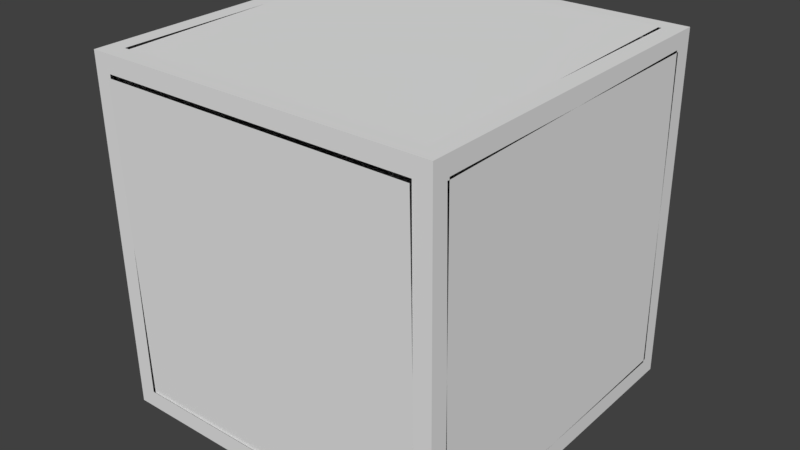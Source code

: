 # Source: cube_plus.blend  (saved by Blender 2.78.0; exported with 4.5.12 LTS)
import bpy
from mathutils import Matrix  # noqa: F401  (used for matrix-valued properties, if any)

bpy.ops.wm.read_factory_settings(use_empty=True)
scene = bpy.context.scene
scene.name = 'Scene'

# ---- collections
col_collection_1 = bpy.data.collections.new('Collection 1'); scene.collection.children.link(col_collection_1)

# ---- world
world_world = bpy.data.worlds.new('World'); scene.world = world_world
world_world.color = (0.05088, 0.05088, 0.05088)
world_world.use_sun_shadow = False
world_world.sun_shadow_jitter_overblur = 0.0
world_world.cycles.sampling_method = 'MANUAL'

# ---- meshes
me_cube = bpy.data.meshes.new('Cube')
me_cube.from_pydata([(0.9, 1.0, -0.9), (1.0, -0.9, -0.9), (-0.9, -1.0, -0.9), (-0.9, 1.0, -0.9), (0.9, 1.0, 0.9), (1.0, -0.9, 0.9), (-0.9, -1.0, 0.9), (-0.9, 1.0, 0.9), (-1.0, -0.9, -0.9), (-1.0, 0.9, -0.9), (-1.0, -0.9, 0.9), (-1.0, 0.9, 0.9), (-1.0, -1.0, -1.0), (-1.0, 1.0, -1.0), (-1.0, -1.0, 1.0), (-1.0, 1.0, 1.0), (1.0, 0.9, -0.9), (-0.9, 0.9, -1.0), (1.0, 0.9, 0.9), (-0.9, 0.9, 1.0), (0.9, 0.9, -1.0), (0.9, -1.0, -0.9), (0.9, 0.9, 1.0), (0.9, -1.0, 0.9), (0.9, -0.9, -1.0), (-0.9, -0.9, -1.0), (0.9, -0.9, 1.0), (-0.9, -0.9, 1.0), (1.0, 1.0, 1.0), (1.0, -1.0, 1.0), (-1.0, 1.0, 1.0), (-1.0, -1.0, 1.0), (1.0, 1.0, -1.0), (1.0, -1.0, -1.0), (-1.0, 1.0, -1.0), (-1.0, -1.0, -1.0)], [], [(35, 31, 14, 12), (31, 30, 15, 14), (30, 34, 13, 15), (34, 35, 12, 13), (8, 9, 13, 12), (10, 8, 12, 14), (9, 11, 15, 13), (11, 10, 14, 15), (3, 0, 32, 34), (0, 4, 28, 32), (7, 3, 34, 30), (4, 7, 30, 28), (16, 1, 33, 32), (18, 16, 32, 28), (1, 5, 29, 33), (5, 18, 28, 29), (21, 2, 35, 33), (23, 21, 33, 29), (2, 6, 31, 35), (6, 23, 29, 31), (22, 26, 29, 28), (19, 22, 28, 30), (26, 27, 31, 29), (27, 19, 30, 31), (24, 20, 32, 33), (20, 17, 34, 32), (25, 24, 33, 35), (17, 25, 35, 34)])
me_cube.materials.append(None)
me_cube.use_remesh_preserve_volume = False
me_cube.use_remesh_preserve_attributes = False
me_cube.use_mirror_vertex_groups = False
me_cube.update()
me_cube_005 = bpy.data.meshes.new('Cube.005')
me_cube_005.from_pydata([(-0.9, -0.9, -1.0), (0.9, -0.9, -1.0), (-0.9, 0.9, -1.0), (0.9, 0.9, -1.0)], [], [(0, 1, 3, 2)])
me_cube_005.materials.append(None)
me_cube_005.use_remesh_preserve_volume = False
me_cube_005.use_remesh_preserve_attributes = False
me_cube_005.use_mirror_vertex_groups = False
me_cube_005.update()
me_cube_004 = bpy.data.meshes.new('Cube.004')
me_cube_004.from_pydata([(-0.9, -1.0, -0.9), (0.9, -1.0, -0.9), (-0.9, -1.0, 0.9), (0.9, -1.0, 0.9)], [], [(0, 1, 3, 2)])
me_cube_004.materials.append(None)
me_cube_004.use_remesh_preserve_volume = False
me_cube_004.use_remesh_preserve_attributes = False
me_cube_004.use_mirror_vertex_groups = False
me_cube_004.update()
me_cube_003 = bpy.data.meshes.new('Cube.003')
me_cube_003.from_pydata([(-0.9, -0.9, 1.0), (0.9, -0.9, 1.0), (-0.9, 0.9, 1.0), (0.9, 0.9, 1.0)], [], [(0, 1, 3, 2)])
me_cube_003.materials.append(None)
me_cube_003.use_remesh_preserve_volume = False
me_cube_003.use_remesh_preserve_attributes = False
me_cube_003.use_mirror_vertex_groups = False
me_cube_003.update()
me_cube_002 = bpy.data.meshes.new('Cube.002')
me_cube_002.from_pydata([(-0.9, 1.0, -0.9), (0.9, 1.0, -0.9), (-0.9, 1.0, 0.9), (0.9, 1.0, 0.9)], [], [(0, 1, 3, 2)])
me_cube_002.materials.append(None)
me_cube_002.use_remesh_preserve_volume = False
me_cube_002.use_remesh_preserve_attributes = False
me_cube_002.use_mirror_vertex_groups = False
me_cube_002.update()
me_cube_001 = bpy.data.meshes.new('Cube.001')
me_cube_001.from_pydata([(-1.0, -0.9, 0.9), (-1.0, -0.9, -0.9), (-1.0, 0.9, 0.9), (-1.0, 0.9, -0.9)], [], [(0, 1, 3, 2)])
me_cube_001.materials.append(None)
me_cube_001.use_remesh_preserve_volume = False
me_cube_001.use_remesh_preserve_attributes = False
me_cube_001.use_mirror_vertex_groups = False
me_cube_001.update()
me_cube_006 = bpy.data.meshes.new('Cube.006')
me_cube_006.from_pydata([(1.0, -0.9, 0.9), (1.0, -0.9, -0.9), (1.0, 0.9, 0.9), (1.0, 0.9, -0.9)], [], [(0, 1, 3, 2)])
me_cube_006.materials.append(None)
me_cube_006.use_remesh_preserve_volume = False
me_cube_006.use_remesh_preserve_attributes = False
me_cube_006.use_mirror_vertex_groups = False
me_cube_006.update()

# ---- objects
ob_cube = bpy.data.objects.new('Cube', me_cube)
ob_plane005 = bpy.data.objects.new('Plane005', me_cube_005)
ob_plane004 = bpy.data.objects.new('Plane004', me_cube_004)
ob_plane003 = bpy.data.objects.new('Plane003', me_cube_003)
ob_plane002 = bpy.data.objects.new('Plane002', me_cube_002)
ob_plane001 = bpy.data.objects.new('Plane001', me_cube_001)
ob_plane006 = bpy.data.objects.new('Plane006', me_cube_006)

# ---- transforms, parenting, visibility, modifiers, constraints
ob_cube.location = (0.0, 0.0, 0.0)
ob_cube.rotation_euler = (0.01396, 0.0, 0.0)
ob_cube.lock_rotations_4d = False
ob_cube.empty_display_type = 'ARROWS'
ob_cube.lineart.crease_threshold = 0.0
ob_plane005.parent = ob_cube
ob_plane005.location = (0.0, 0.0, 0.0)
ob_plane005.rotation_euler = (0.01396, 0.0, 0.0)
ob_plane005.lock_rotations_4d = False
ob_plane005.empty_display_type = 'ARROWS'
ob_plane005.lineart.crease_threshold = 0.0
ob_plane004.parent = ob_cube
ob_plane004.location = (0.0, 0.0, 0.0)
ob_plane004.rotation_euler = (0.01396, 0.0, 0.0)
ob_plane004.lock_rotations_4d = False
ob_plane004.empty_display_type = 'ARROWS'
ob_plane004.lineart.crease_threshold = 0.0
ob_plane003.parent = ob_cube
ob_plane003.location = (0.0, 0.0, 0.0)
ob_plane003.rotation_euler = (0.01396, 0.0, 0.0)
ob_plane003.lock_rotations_4d = False
ob_plane003.empty_display_type = 'ARROWS'
ob_plane003.lineart.crease_threshold = 0.0
ob_plane002.parent = ob_cube
ob_plane002.location = (0.0, 0.0, 0.0)
ob_plane002.rotation_euler = (0.01396, 0.0, 0.0)
ob_plane002.lock_rotations_4d = False
ob_plane002.empty_display_type = 'ARROWS'
ob_plane002.lineart.crease_threshold = 0.0
ob_plane001.parent = ob_cube
ob_plane001.location = (0.0, 0.0, 0.0)
ob_plane001.rotation_euler = (0.01396, 0.0, 0.0)
ob_plane001.lock_rotations_4d = False
ob_plane001.empty_display_type = 'ARROWS'
ob_plane001.lineart.crease_threshold = 0.0
ob_plane006.parent = ob_cube
ob_plane006.location = (0.0, 0.0, 0.0)
ob_plane006.rotation_euler = (0.01396, 0.0, 0.0)
ob_plane006.lock_rotations_4d = False
ob_plane006.empty_display_type = 'ARROWS'
ob_plane006.lineart.crease_threshold = 0.0

# ---- collection membership
col_collection_1.objects.link(ob_cube)
col_collection_1.objects.link(ob_plane005)
col_collection_1.objects.link(ob_plane004)
col_collection_1.objects.link(ob_plane003)
col_collection_1.objects.link(ob_plane002)
col_collection_1.objects.link(ob_plane001)
col_collection_1.objects.link(ob_plane006)

# ---- scene / render settings (as saved in the file)
scene.frame_start = 1; scene.frame_end = 250; scene.frame_set(1)
scene.render.engine = 'BLENDER_EEVEE_NEXT'
scene.render.resolution_percentage = 50
scene.render.dither_intensity = 0.0
scene.cycles.use_denoising = False
scene.cycles.samples = 128
scene.cycles.sampling_pattern = 'TABULATED_SOBOL'
scene.cycles.light_sampling_threshold = 0.0
scene.cycles.use_adaptive_sampling = False
scene.cycles.use_light_tree = False
scene.cycles.blur_glossy = 0.0
scene.cycles.sample_clamp_indirect = 0.0
scene.view_settings.view_transform = 'Standard'
bpy.context.view_layer.update()

# ---- added for rendering (the .blend has no active camera and no usable light): camera, sun
cam_auto = bpy.data.cameras.new('AutoCamera')
cam_auto.lens = 50.0
cam_auto.sensor_width = 36.0
cam_auto.clip_end = 1000.0
ob_auto_camera = bpy.data.objects.new('AutoCamera', cam_auto)
scene.collection.objects.link(ob_auto_camera)
ob_auto_camera.location = (3.25815, -3.90978, 2.60652)
ob_auto_camera.rotation_euler = (1.09748, -7.21219e-08, 0.694738)
scene.camera = ob_auto_camera
light_auto_sun = bpy.data.lights.new('AutoSun', 'SUN')
light_auto_sun.energy = 3.0
light_auto_sun.angle = 0.0523599
ob_auto_sun = bpy.data.objects.new('AutoSun', light_auto_sun)
scene.collection.objects.link(ob_auto_sun)
ob_auto_sun.rotation_euler = (0.872665, 0.174533, 0.523599)
bpy.context.view_layer.update()
